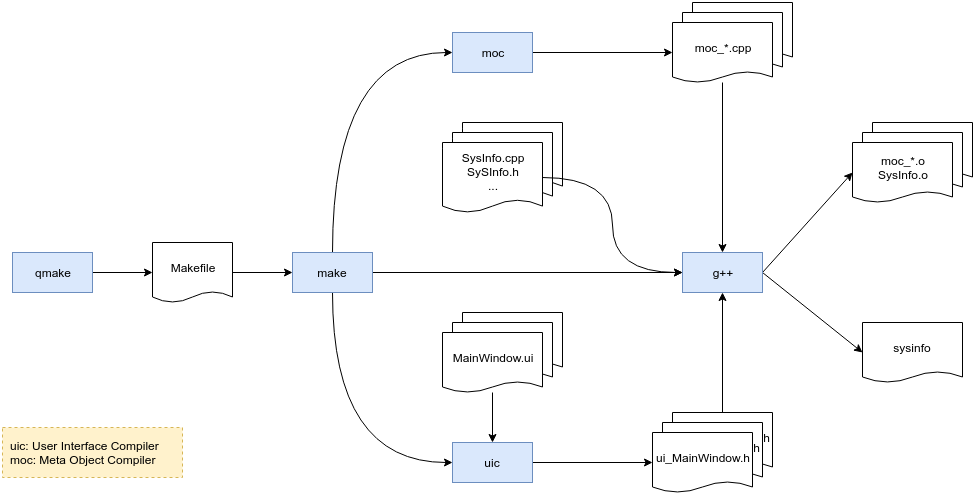

The diagram above was exported from draw.io. Its source (the exported page's mxGraphModel, read from the mxfile embedded in the PNG):
<mxGraphModel dx="1371" dy="827" grid="1" gridSize="10" guides="1" tooltips="1" connect="1" arrows="1" fold="1" page="1" pageScale="1" pageWidth="850" pageHeight="1100" math="0" shadow="0">
  <root>
    <mxCell id="0" />
    <mxCell id="1" parent="0" />
    <mxCell id="2" style="edgeStyle=orthogonalEdgeStyle;rounded=0;orthogonalLoop=1;jettySize=auto;html=1;exitX=1;exitY=0.5;exitDx=0;exitDy=0;entryX=0;entryY=0.5;entryDx=0;entryDy=0;" edge="1" source="3" target="5" parent="1">
      <mxGeometry relative="1" as="geometry" />
    </mxCell>
    <mxCell id="3" value="qmake" style="rounded=0;whiteSpace=wrap;html=1;fillColor=#dae8fc;strokeColor=#6c8ebf;" vertex="1" parent="1">
      <mxGeometry x="70" y="250" width="80" height="40" as="geometry" />
    </mxCell>
    <mxCell id="4" style="edgeStyle=orthogonalEdgeStyle;rounded=0;orthogonalLoop=1;jettySize=auto;html=1;exitX=1;exitY=0.5;exitDx=0;exitDy=0;entryX=0;entryY=0.5;entryDx=0;entryDy=0;" edge="1" source="5" target="9" parent="1">
      <mxGeometry relative="1" as="geometry" />
    </mxCell>
    <mxCell id="5" value="Makefile" style="shape=document;whiteSpace=wrap;html=1;boundedLbl=1;size=0.18333333333333332;" vertex="1" parent="1">
      <mxGeometry x="210" y="240" width="80" height="60" as="geometry" />
    </mxCell>
    <mxCell id="6" style="edgeStyle=orthogonalEdgeStyle;rounded=0;orthogonalLoop=1;jettySize=auto;html=1;exitX=0.5;exitY=0;exitDx=0;exitDy=0;entryX=0;entryY=0.5;entryDx=0;entryDy=0;curved=1;" edge="1" source="9" target="11" parent="1">
      <mxGeometry relative="1" as="geometry" />
    </mxCell>
    <mxCell id="7" style="edgeStyle=orthogonalEdgeStyle;rounded=0;orthogonalLoop=1;jettySize=auto;html=1;exitX=0.5;exitY=1;exitDx=0;exitDy=0;entryX=0;entryY=0.5;entryDx=0;entryDy=0;curved=1;" edge="1" source="9" target="13" parent="1">
      <mxGeometry relative="1" as="geometry" />
    </mxCell>
    <mxCell id="8" style="edgeStyle=orthogonalEdgeStyle;rounded=0;orthogonalLoop=1;jettySize=auto;html=1;exitX=1;exitY=0.5;exitDx=0;exitDy=0;entryX=0;entryY=0.5;entryDx=0;entryDy=0;" edge="1" source="9" target="28" parent="1">
      <mxGeometry relative="1" as="geometry" />
    </mxCell>
    <mxCell id="9" value="make" style="rounded=0;whiteSpace=wrap;html=1;fillColor=#dae8fc;strokeColor=#6c8ebf;" vertex="1" parent="1">
      <mxGeometry x="350" y="250" width="80" height="40" as="geometry" />
    </mxCell>
    <mxCell id="10" style="edgeStyle=orthogonalEdgeStyle;rounded=0;orthogonalLoop=1;jettySize=auto;html=1;entryX=0;entryY=0.5;entryDx=0;entryDy=0;" edge="1" source="11" target="22" parent="1">
      <mxGeometry relative="1" as="geometry" />
    </mxCell>
    <mxCell id="11" value="moc" style="rounded=0;whiteSpace=wrap;html=1;fillColor=#dae8fc;strokeColor=#6c8ebf;" vertex="1" parent="1">
      <mxGeometry x="510" y="30" width="80" height="40" as="geometry" />
    </mxCell>
    <mxCell id="12" style="edgeStyle=orthogonalEdgeStyle;rounded=0;orthogonalLoop=1;jettySize=auto;html=1;exitX=1;exitY=0.5;exitDx=0;exitDy=0;" edge="1" source="13" target="32" parent="1">
      <mxGeometry relative="1" as="geometry" />
    </mxCell>
    <mxCell id="13" value="uic" style="rounded=0;whiteSpace=wrap;html=1;fillColor=#dae8fc;strokeColor=#6c8ebf;" vertex="1" parent="1">
      <mxGeometry x="510" y="440" width="80" height="40" as="geometry" />
    </mxCell>
    <mxCell id="14" value="MainWindow.ui" style="shape=document;whiteSpace=wrap;html=1;boundedLbl=1;size=0.18333333333333332;" vertex="1" parent="1">
      <mxGeometry x="520" y="310" width="100" height="60" as="geometry" />
    </mxCell>
    <mxCell id="15" value="MainWindow.ui" style="shape=document;whiteSpace=wrap;html=1;boundedLbl=1;size=0.18333333333333332;" vertex="1" parent="1">
      <mxGeometry x="510" y="320" width="100" height="60" as="geometry" />
    </mxCell>
    <mxCell id="16" style="edgeStyle=orthogonalEdgeStyle;rounded=0;orthogonalLoop=1;jettySize=auto;html=1;entryX=0.5;entryY=0;entryDx=0;entryDy=0;" edge="1" source="17" target="13" parent="1">
      <mxGeometry relative="1" as="geometry" />
    </mxCell>
    <mxCell id="17" value="MainWindow.ui" style="shape=document;whiteSpace=wrap;html=1;boundedLbl=1;size=0.18333333333333332;" vertex="1" parent="1">
      <mxGeometry x="500" y="330" width="100" height="60" as="geometry" />
    </mxCell>
    <mxCell id="18" value="SysInfo.cpp&lt;br&gt;SySInfo.h&lt;br&gt;..." style="shape=document;whiteSpace=wrap;html=1;boundedLbl=1;size=0.18333333333333332;" vertex="1" parent="1">
      <mxGeometry x="520" y="120" width="100" height="70" as="geometry" />
    </mxCell>
    <mxCell id="19" value="moc_*.cpp" style="shape=document;whiteSpace=wrap;html=1;boundedLbl=1;size=0.18333333333333332;" vertex="1" parent="1">
      <mxGeometry x="750" width="100" height="60" as="geometry" />
    </mxCell>
    <mxCell id="20" value="moc_*.cpp" style="shape=document;whiteSpace=wrap;html=1;boundedLbl=1;size=0.18333333333333332;" vertex="1" parent="1">
      <mxGeometry x="740" y="10" width="100" height="60" as="geometry" />
    </mxCell>
    <mxCell id="21" style="edgeStyle=orthogonalEdgeStyle;rounded=0;orthogonalLoop=1;jettySize=auto;html=1;entryX=0.5;entryY=0;entryDx=0;entryDy=0;" edge="1" source="22" target="28" parent="1">
      <mxGeometry relative="1" as="geometry" />
    </mxCell>
    <mxCell id="22" value="moc_*.cpp" style="shape=document;whiteSpace=wrap;html=1;boundedLbl=1;size=0.18333333333333332;" vertex="1" parent="1">
      <mxGeometry x="730" y="20" width="100" height="60" as="geometry" />
    </mxCell>
    <mxCell id="23" value="SysInfo.cpp&lt;br&gt;SySInfo.h&lt;br&gt;..." style="shape=document;whiteSpace=wrap;html=1;boundedLbl=1;size=0.18333333333333332;" vertex="1" parent="1">
      <mxGeometry x="510" y="130" width="100" height="70" as="geometry" />
    </mxCell>
    <mxCell id="24" style="edgeStyle=orthogonalEdgeStyle;rounded=0;orthogonalLoop=1;jettySize=auto;html=1;exitX=1;exitY=0.5;exitDx=0;exitDy=0;entryX=0;entryY=0.5;entryDx=0;entryDy=0;curved=1;" edge="1" source="25" target="28" parent="1">
      <mxGeometry relative="1" as="geometry" />
    </mxCell>
    <mxCell id="25" value="SysInfo.cpp&lt;br&gt;SySInfo.h&lt;br&gt;..." style="shape=document;whiteSpace=wrap;html=1;boundedLbl=1;size=0.18333333333333332;" vertex="1" parent="1">
      <mxGeometry x="500" y="140" width="100" height="70" as="geometry" />
    </mxCell>
    <mxCell id="26" style="rounded=0;orthogonalLoop=1;jettySize=auto;html=1;entryX=0;entryY=0.5;entryDx=0;entryDy=0;exitX=1;exitY=0.5;exitDx=0;exitDy=0;" edge="1" source="28" target="35" parent="1">
      <mxGeometry relative="1" as="geometry" />
    </mxCell>
    <mxCell id="27" style="rounded=0;orthogonalLoop=1;jettySize=auto;html=1;exitX=1;exitY=0.5;exitDx=0;exitDy=0;entryX=0;entryY=0.5;entryDx=0;entryDy=0;" edge="1" source="28" target="36" parent="1">
      <mxGeometry relative="1" as="geometry" />
    </mxCell>
    <mxCell id="28" value="g++" style="rounded=0;whiteSpace=wrap;html=1;fillColor=#dae8fc;strokeColor=#6c8ebf;" vertex="1" parent="1">
      <mxGeometry x="740" y="250" width="80" height="40" as="geometry" />
    </mxCell>
    <mxCell id="29" style="edgeStyle=orthogonalEdgeStyle;rounded=0;orthogonalLoop=1;jettySize=auto;html=1;entryX=0.5;entryY=1;entryDx=0;entryDy=0;" edge="1" source="30" target="28" parent="1">
      <mxGeometry relative="1" as="geometry" />
    </mxCell>
    <mxCell id="30" value="ui_MainWindow.h" style="shape=document;whiteSpace=wrap;html=1;boundedLbl=1;size=0.18333333333333332;" vertex="1" parent="1">
      <mxGeometry x="730" y="410" width="100" height="60" as="geometry" />
    </mxCell>
    <mxCell id="31" value="ui_MainWindow.h" style="shape=document;whiteSpace=wrap;html=1;boundedLbl=1;size=0.18333333333333332;" vertex="1" parent="1">
      <mxGeometry x="720" y="420" width="100" height="60" as="geometry" />
    </mxCell>
    <mxCell id="32" value="ui_MainWindow.h" style="shape=document;whiteSpace=wrap;html=1;boundedLbl=1;size=0.18333333333333332;" vertex="1" parent="1">
      <mxGeometry x="710" y="430" width="100" height="60" as="geometry" />
    </mxCell>
    <mxCell id="33" value="moc_*.o&lt;br&gt;SysInfo.o" style="shape=document;whiteSpace=wrap;html=1;boundedLbl=1;size=0.18333333333333332;" vertex="1" parent="1">
      <mxGeometry x="930" y="120" width="100" height="60" as="geometry" />
    </mxCell>
    <mxCell id="34" value="moc_*.o&lt;br&gt;SysInfo.o" style="shape=document;whiteSpace=wrap;html=1;boundedLbl=1;size=0.18333333333333332;" vertex="1" parent="1">
      <mxGeometry x="920" y="130" width="100" height="60" as="geometry" />
    </mxCell>
    <mxCell id="35" value="moc_*.o&lt;br&gt;SysInfo.o" style="shape=document;whiteSpace=wrap;html=1;boundedLbl=1;size=0.18333333333333332;" vertex="1" parent="1">
      <mxGeometry x="910" y="140" width="100" height="60" as="geometry" />
    </mxCell>
    <mxCell id="36" value="sysinfo" style="shape=document;whiteSpace=wrap;html=1;boundedLbl=1;size=0.18333333333333332;" vertex="1" parent="1">
      <mxGeometry x="920" y="320" width="100" height="60" as="geometry" />
    </mxCell>
    <mxCell id="37" value="uic: User Interface Compiler&lt;br&gt;moc: Meta Object Compiler" style="text;html=1;strokeColor=#d6b656;fillColor=#fff2cc;align=left;verticalAlign=middle;whiteSpace=wrap;rounded=0;dashed=1;spacingLeft=5;" vertex="1" parent="1">
      <mxGeometry x="60" y="425" width="180" height="50" as="geometry" />
    </mxCell>
  </root>
</mxGraphModel>